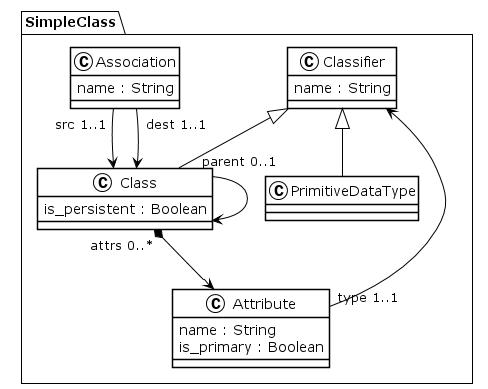

The diagram above was rendered by PlantUML. Its source (embedded in the PNG):
@startuml
!theme plain
package SimpleClass {
class Classifier {
	 name : String
}
class Class {
	 is_persistent : Boolean
}
Classifier <|-- Class
Class "parent 0..1" --> Class
Class "attrs 0..*" *--> Attribute
class PrimitiveDataType {
}
Classifier <|-- PrimitiveDataType
class Association {
	 name : String
}
Association "src 1..1" --> Class
Association "dest 1..1" --> Class
class Attribute {
	 name : String
	 is_primary : Boolean
}
Attribute "type 1..1" --> Classifier
}
@enduml